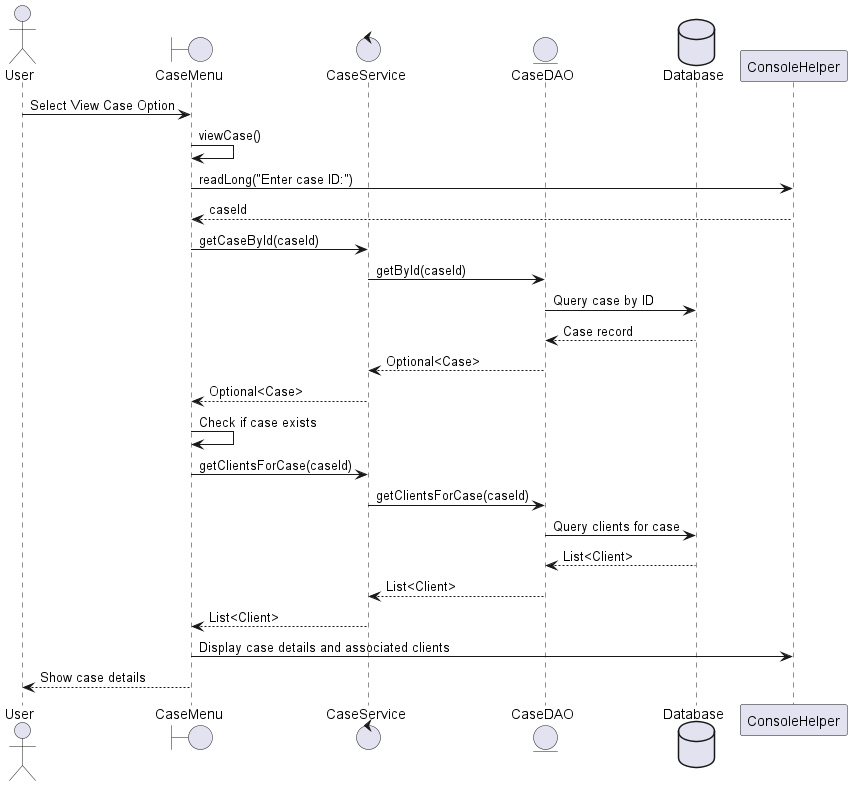

The diagram above was rendered by PlantUML. Its source (embedded in the PNG):
@startuml View Case Details - Sequence Diagram

actor User
boundary "CaseMenu" as CaseMenu
control "CaseService" as CaseService
entity "CaseDAO" as CaseDAO
database "Database" as DB

User -> CaseMenu: Select View Case Option
CaseMenu -> CaseMenu: viewCase()
CaseMenu -> ConsoleHelper: readLong("Enter case ID:")
ConsoleHelper --> CaseMenu: caseId
CaseMenu -> CaseService: getCaseById(caseId)
CaseService -> CaseDAO: getById(caseId)
CaseDAO -> DB: Query case by ID
DB --> CaseDAO: Case record
CaseDAO --> CaseService: Optional<Case>
CaseService --> CaseMenu: Optional<Case>
CaseMenu -> CaseMenu: Check if case exists
CaseMenu -> CaseService: getClientsForCase(caseId)
CaseService -> CaseDAO: getClientsForCase(caseId)
CaseDAO -> DB: Query clients for case
DB --> CaseDAO: List<Client>
CaseDAO --> CaseService: List<Client>
CaseService --> CaseMenu: List<Client>
CaseMenu -> ConsoleHelper: Display case details and associated clients
CaseMenu --> User: Show case details

@enduml